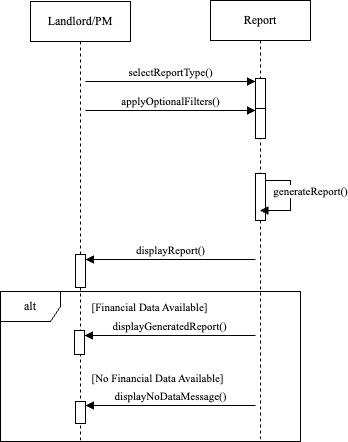

The diagram above was exported from draw.io. Its source (the exported page's mxGraphModel, read from the mxfile embedded in the PNG):
<mxGraphModel dx="946" dy="644" grid="1" gridSize="10" guides="1" tooltips="1" connect="1" arrows="1" fold="1" page="1" pageScale="1" pageWidth="850" pageHeight="1100" math="0" shadow="0">
  <root>
    <mxCell id="0" />
    <mxCell id="1" parent="0" />
    <mxCell id="aM9ryv3xv72pqoxQDRHE-1" value="&lt;font face=&quot;Times New Roman&quot;&gt;Landlord/PM&lt;/font&gt;" style="shape=umlLifeline;perimeter=lifelinePerimeter;whiteSpace=wrap;html=1;container=0;dropTarget=0;collapsible=0;recursiveResize=0;outlineConnect=0;portConstraint=eastwest;newEdgeStyle={&quot;edgeStyle&quot;:&quot;elbowEdgeStyle&quot;,&quot;elbow&quot;:&quot;vertical&quot;,&quot;curved&quot;:0,&quot;rounded&quot;:0};" parent="1" vertex="1">
      <mxGeometry x="40" y="40" width="100" height="440" as="geometry" />
    </mxCell>
    <mxCell id="HdKyGqxI2gHIcicnHobQ-6" value="" style="html=1;points=[[0,0,0,0,5],[0,1,0,0,-5],[1,0,0,0,5],[1,1,0,0,-5]];perimeter=orthogonalPerimeter;outlineConnect=0;targetShapes=umlLifeline;portConstraint=eastwest;newEdgeStyle={&quot;curved&quot;:0,&quot;rounded&quot;:0};" parent="aM9ryv3xv72pqoxQDRHE-1" vertex="1">
      <mxGeometry x="45" y="253" width="10" height="33" as="geometry" />
    </mxCell>
    <mxCell id="HdKyGqxI2gHIcicnHobQ-15" value="" style="html=1;points=[[0,0,0,0,5],[0,1,0,0,-5],[1,0,0,0,5],[1,1,0,0,-5]];perimeter=orthogonalPerimeter;outlineConnect=0;targetShapes=umlLifeline;portConstraint=eastwest;newEdgeStyle={&quot;curved&quot;:0,&quot;rounded&quot;:0};" parent="aM9ryv3xv72pqoxQDRHE-1" vertex="1">
      <mxGeometry x="45" y="400" width="10" height="22" as="geometry" />
    </mxCell>
    <mxCell id="aM9ryv3xv72pqoxQDRHE-5" value="&lt;font face=&quot;Times New Roman&quot;&gt;Report&lt;/font&gt;" style="shape=umlLifeline;perimeter=lifelinePerimeter;whiteSpace=wrap;html=1;container=0;dropTarget=0;collapsible=0;recursiveResize=0;outlineConnect=0;portConstraint=eastwest;newEdgeStyle={&quot;edgeStyle&quot;:&quot;elbowEdgeStyle&quot;,&quot;elbow&quot;:&quot;vertical&quot;,&quot;curved&quot;:0,&quot;rounded&quot;:0};" parent="1" vertex="1">
      <mxGeometry x="220" y="39" width="100" height="441" as="geometry" />
    </mxCell>
    <mxCell id="HdKyGqxI2gHIcicnHobQ-3" value="" style="html=1;points=[[0,0,0,0,5],[0,1,0,0,-5],[1,0,0,0,5],[1,1,0,0,-5]];perimeter=orthogonalPerimeter;outlineConnect=0;targetShapes=umlLifeline;portConstraint=eastwest;newEdgeStyle={&quot;curved&quot;:0,&quot;rounded&quot;:0};" parent="aM9ryv3xv72pqoxQDRHE-5" vertex="1">
      <mxGeometry x="45" y="173" width="10" height="47" as="geometry" />
    </mxCell>
    <mxCell id="HdKyGqxI2gHIcicnHobQ-4" value="&lt;font face=&quot;Times New Roman&quot;&gt;generateReport()&lt;/font&gt;" style="html=1;verticalAlign=bottom;endArrow=block;curved=0;rounded=0;" parent="aM9ryv3xv72pqoxQDRHE-5" source="HdKyGqxI2gHIcicnHobQ-3" target="aM9ryv3xv72pqoxQDRHE-5" edge="1">
      <mxGeometry x="0.0581" y="20" width="80" relative="1" as="geometry">
        <mxPoint x="55" y="192.99300000000005" as="sourcePoint" />
        <mxPoint x="56" y="220" as="targetPoint" />
        <Array as="points">
          <mxPoint x="70" y="180" />
          <mxPoint x="80" y="180" />
          <mxPoint x="80" y="195" />
          <mxPoint x="80" y="200" />
          <mxPoint x="80" y="210" />
        </Array>
        <mxPoint as="offset" />
      </mxGeometry>
    </mxCell>
    <mxCell id="aM9ryv3xv72pqoxQDRHE-2" value="" style="html=1;points=[];perimeter=orthogonalPerimeter;outlineConnect=0;targetShapes=umlLifeline;portConstraint=eastwest;newEdgeStyle={&quot;edgeStyle&quot;:&quot;elbowEdgeStyle&quot;,&quot;elbow&quot;:&quot;vertical&quot;,&quot;curved&quot;:0,&quot;rounded&quot;:0};" parent="aM9ryv3xv72pqoxQDRHE-5" vertex="1">
      <mxGeometry x="45" y="78" width="10" height="30" as="geometry" />
    </mxCell>
    <mxCell id="HdKyGqxI2gHIcicnHobQ-1" value="&lt;font face=&quot;Times New Roman&quot;&gt;selectReportType()&lt;/font&gt;" style="html=1;verticalAlign=bottom;endArrow=block;curved=0;rounded=0;" parent="1" edge="1">
      <mxGeometry width="80" relative="1" as="geometry">
        <mxPoint x="95" y="120" as="sourcePoint" />
        <mxPoint x="265" y="120" as="targetPoint" />
      </mxGeometry>
    </mxCell>
    <mxCell id="HdKyGqxI2gHIcicnHobQ-2" value="&lt;font face=&quot;Times New Roman&quot;&gt;applyOptionalFilters()&lt;/font&gt;" style="html=1;verticalAlign=bottom;endArrow=block;curved=0;rounded=0;" parent="1" edge="1">
      <mxGeometry width="80" relative="1" as="geometry">
        <mxPoint x="95" y="149" as="sourcePoint" />
        <mxPoint x="265" y="149" as="targetPoint" />
      </mxGeometry>
    </mxCell>
    <mxCell id="HdKyGqxI2gHIcicnHobQ-7" value="&lt;font face=&quot;Times New Roman&quot;&gt;displayReport()&lt;/font&gt;" style="html=1;verticalAlign=bottom;endArrow=block;curved=0;rounded=0;" parent="1" target="HdKyGqxI2gHIcicnHobQ-6" edge="1">
      <mxGeometry width="80" relative="1" as="geometry">
        <mxPoint x="265" y="298" as="sourcePoint" />
        <mxPoint x="410" y="290" as="targetPoint" />
      </mxGeometry>
    </mxCell>
    <mxCell id="HdKyGqxI2gHIcicnHobQ-8" value="&lt;font face=&quot;Times New Roman&quot;&gt;alt&lt;/font&gt;" style="shape=umlFrame;whiteSpace=wrap;html=1;pointerEvents=0;" parent="1" vertex="1">
      <mxGeometry x="10" y="330" width="300" height="150" as="geometry" />
    </mxCell>
    <mxCell id="HdKyGqxI2gHIcicnHobQ-9" value="&lt;font style=&quot;font-size: 11px;&quot; face=&quot;Times New Roman&quot;&gt;[Financial Data Available]&lt;/font&gt;" style="text;html=1;align=center;verticalAlign=middle;resizable=0;points=[];autosize=1;strokeColor=none;fillColor=none;" parent="1" vertex="1">
      <mxGeometry x="89" y="331" width="140" height="30" as="geometry" />
    </mxCell>
    <mxCell id="HdKyGqxI2gHIcicnHobQ-11" value="" style="html=1;points=[[0,0,0,0,5],[0,1,0,0,-5],[1,0,0,0,5],[1,1,0,0,-5]];perimeter=orthogonalPerimeter;outlineConnect=0;targetShapes=umlLifeline;portConstraint=eastwest;newEdgeStyle={&quot;curved&quot;:0,&quot;rounded&quot;:0};" parent="1" vertex="1">
      <mxGeometry x="84" y="369" width="10" height="24" as="geometry" />
    </mxCell>
    <mxCell id="HdKyGqxI2gHIcicnHobQ-12" value="&lt;font face=&quot;Times New Roman&quot;&gt;displayGeneratedReport()&lt;/font&gt;" style="html=1;verticalAlign=bottom;endArrow=block;curved=0;rounded=0;" parent="1" edge="1">
      <mxGeometry width="80" relative="1" as="geometry">
        <mxPoint x="265" y="374" as="sourcePoint" />
        <mxPoint x="94" y="374" as="targetPoint" />
      </mxGeometry>
    </mxCell>
    <mxCell id="HdKyGqxI2gHIcicnHobQ-13" value="&lt;font style=&quot;font-size: 11px;&quot; face=&quot;Times New Roman&quot;&gt;[No Financial Data Available]&lt;/font&gt;" style="text;html=1;align=center;verticalAlign=middle;resizable=0;points=[];autosize=1;strokeColor=none;fillColor=none;" parent="1" vertex="1">
      <mxGeometry x="87" y="402" width="160" height="30" as="geometry" />
    </mxCell>
    <mxCell id="HdKyGqxI2gHIcicnHobQ-16" value="&lt;font face=&quot;Times New Roman&quot;&gt;displayNoDataMessage()&lt;/font&gt;" style="html=1;verticalAlign=bottom;endArrow=block;curved=0;rounded=0;" parent="1" edge="1">
      <mxGeometry width="80" relative="1" as="geometry">
        <mxPoint x="265" y="444" as="sourcePoint" />
        <mxPoint x="94.99999999999989" y="444" as="targetPoint" />
      </mxGeometry>
    </mxCell>
    <mxCell id="-J06Ud7iF2P_CAIiyGl_-1" value="" style="html=1;points=[];perimeter=orthogonalPerimeter;outlineConnect=0;targetShapes=umlLifeline;portConstraint=eastwest;newEdgeStyle={&quot;edgeStyle&quot;:&quot;elbowEdgeStyle&quot;,&quot;elbow&quot;:&quot;vertical&quot;,&quot;curved&quot;:0,&quot;rounded&quot;:0};" parent="1" vertex="1">
      <mxGeometry x="265" y="147" width="10" height="30" as="geometry" />
    </mxCell>
  </root>
</mxGraphModel>